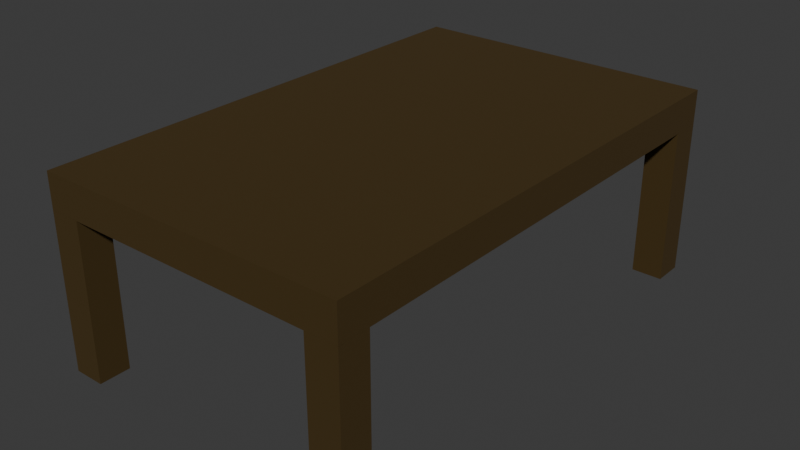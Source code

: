 # Source: Mesa.blend  (saved by Blender 5.0.118; exported with 4.5.12 LTS)
import bpy
from mathutils import Matrix  # noqa: F401  (used for matrix-valued properties, if any)

bpy.ops.wm.read_factory_settings(use_empty=True)
scene = bpy.context.scene
scene.name = 'Scene'

# ---- collections
col_collection = bpy.data.collections.new('Collection'); scene.collection.children.link(col_collection)

# ---- materials (node trees are filled in below, after node groups)
mat_material_001 = bpy.data.materials.new('Material.001')

# ---- material node trees
mat_material_001.use_nodes = True; mat_material_001.node_tree.nodes.clear()
_N = mat_material_001.node_tree.nodes; _L = mat_material_001.node_tree.links
n0 = _N.new('ShaderNodeBsdfPrincipled'); n0.name = 'Principled BSDF'; n0.location = (-200, 100)
n0.inputs[0].default_value = (0.05127, 0.02732, 0.0, 1.0)
n0.inputs[2].default_value = 0.8846
n1 = _N.new('ShaderNodeOutputMaterial'); n1.name = 'Material Output'; n1.location = (200, 100)
_L.new(n0.outputs[0], n1.inputs[0])
n1.is_active_output = True

# ---- world
world_world = bpy.data.worlds.new('World'); scene.world = world_world
world_world.use_nodes = True; world_world.node_tree.nodes.clear()
_N = world_world.node_tree.nodes; _L = world_world.node_tree.links
n0 = _N.new('ShaderNodeOutputWorld'); n0.name = 'World Output'; n0.location = (200, 100)
n1 = _N.new('ShaderNodeBackground'); n1.name = 'Background'; n1.location = (-200, 100)
n1.inputs[0].default_value = (0.05088, 0.05088, 0.05088, 1.0)
_L.new(n1.outputs[0], n0.inputs[0])
n0.is_active_output = True
world_world.color = (0.05088, 0.05088, 0.05088)
world_world.sun_shadow_jitter_overblur = 0.0

# ---- meshes
me_cube = bpy.data.meshes.new('Cube')
me_cube.from_pydata([(1.0, 1.0, 1.0), (1.0, 1.0, -1.0), (1.0, -1.0, 1.0), (1.0, -1.0, -1.0), (-1.0, 1.0, 1.0), (-1.0, 1.0, -1.0), (-1.0, -1.0, 1.0), (-1.0, -1.0, -1.0)], [], [(0, 4, 6, 2), (3, 2, 6, 7), (7, 6, 4, 5), (5, 1, 3, 7), (1, 0, 2, 3), (5, 4, 0, 1)])
_uv = me_cube.uv_layers.new(name='UVMap')
_uv.uv.foreach_set('vector', [0.625, 0.5, 0.875, 0.5, 0.875, 0.75, 0.625, 0.75, 0.375, 0.75, 0.625, 0.75, 0.625, 1.0, 0.375, 1.0, 0.375, 0.0, 0.625, 0.0, 0.625, 0.25, 0.375, 0.25, 0.125, 0.5, 0.375, 0.5, 0.375, 0.75, 0.125, 0.75, 0.375, 0.5, 0.625, 0.5, 0.625, 0.75, 0.375, 0.75, 0.375, 0.25, 0.625, 0.25, 0.625, 0.5, 0.375, 0.5])
me_cube.materials.append(mat_material_001)
me_cube.use_mirror_vertex_groups = False
me_cube.update()
me_cube_001 = bpy.data.meshes.new('Cube.001')
me_cube_001.from_pydata([(-1.0, -1.0, -1.0), (-1.0, -1.0, 1.0), (-1.0, 1.0, -1.0), (-1.0, 1.0, 1.0), (1.0, -1.0, -1.0), (1.0, -1.0, 1.0), (1.0, 1.0, -1.0), (1.0, 1.0, 1.0)], [], [(0, 1, 3, 2), (2, 3, 7, 6), (6, 7, 5, 4), (4, 5, 1, 0), (2, 6, 4, 0), (7, 3, 1, 5)])
_uv = me_cube_001.uv_layers.new(name='UVMap')
_uv.uv.foreach_set('vector', [0.375, 0.0, 0.625, 0.0, 0.625, 0.25, 0.375, 0.25, 0.375, 0.25, 0.625, 0.25, 0.625, 0.5, 0.375, 0.5, 0.375, 0.5, 0.625, 0.5, 0.625, 0.75, 0.375, 0.75, 0.375, 0.75, 0.625, 0.75, 0.625, 1.0, 0.375, 1.0, 0.125, 0.5, 0.375, 0.5, 0.375, 0.75, 0.125, 0.75, 0.625, 0.5, 0.875, 0.5, 0.875, 0.75, 0.625, 0.75])
me_cube_001.materials.append(mat_material_001)
me_cube_001.update()
me_cube_002 = bpy.data.meshes.new('Cube.002')
me_cube_002.from_pydata([(-1.0, -1.0, -1.0), (-1.0, -1.0, 1.0), (-1.0, 1.0, -1.0), (-1.0, 1.0, 1.0), (1.0, -1.0, -1.0), (1.0, -1.0, 1.0), (1.0, 1.0, -1.0), (1.0, 1.0, 1.0)], [], [(0, 1, 3, 2), (2, 3, 7, 6), (6, 7, 5, 4), (4, 5, 1, 0), (2, 6, 4, 0), (7, 3, 1, 5)])
_uv = me_cube_002.uv_layers.new(name='UVMap')
_uv.uv.foreach_set('vector', [0.375, 0.0, 0.625, 0.0, 0.625, 0.25, 0.375, 0.25, 0.375, 0.25, 0.625, 0.25, 0.625, 0.5, 0.375, 0.5, 0.375, 0.5, 0.625, 0.5, 0.625, 0.75, 0.375, 0.75, 0.375, 0.75, 0.625, 0.75, 0.625, 1.0, 0.375, 1.0, 0.125, 0.5, 0.375, 0.5, 0.375, 0.75, 0.125, 0.75, 0.625, 0.5, 0.875, 0.5, 0.875, 0.75, 0.625, 0.75])
me_cube_002.materials.append(mat_material_001)
me_cube_002.update()
me_cube_003 = bpy.data.meshes.new('Cube.003')
me_cube_003.from_pydata([(-1.0, -1.0, -1.0), (-1.0, -1.0, 1.0), (-1.0, 1.0, -1.0), (-1.0, 1.0, 1.0), (1.0, -1.0, -1.0), (1.0, -1.0, 1.0), (1.0, 1.0, -1.0), (1.0, 1.0, 1.0)], [], [(0, 1, 3, 2), (2, 3, 7, 6), (6, 7, 5, 4), (4, 5, 1, 0), (2, 6, 4, 0), (7, 3, 1, 5)])
_uv = me_cube_003.uv_layers.new(name='UVMap')
_uv.uv.foreach_set('vector', [0.375, 0.0, 0.625, 0.0, 0.625, 0.25, 0.375, 0.25, 0.375, 0.25, 0.625, 0.25, 0.625, 0.5, 0.375, 0.5, 0.375, 0.5, 0.625, 0.5, 0.625, 0.75, 0.375, 0.75, 0.375, 0.75, 0.625, 0.75, 0.625, 1.0, 0.375, 1.0, 0.125, 0.5, 0.375, 0.5, 0.375, 0.75, 0.125, 0.75, 0.625, 0.5, 0.875, 0.5, 0.875, 0.75, 0.625, 0.75])
me_cube_003.materials.append(mat_material_001)
me_cube_003.update()
me_cube_004 = bpy.data.meshes.new('Cube.004')
me_cube_004.from_pydata([(-1.0, -1.0, -1.0), (-1.0, -1.0, 1.0), (-1.0, 1.0, -1.0), (-1.0, 1.0, 1.0), (1.0, -1.0, -1.0), (1.0, -1.0, 1.0), (1.0, 1.0, -1.0), (1.0, 1.0, 1.0)], [], [(0, 1, 3, 2), (2, 3, 7, 6), (6, 7, 5, 4), (4, 5, 1, 0), (2, 6, 4, 0), (7, 3, 1, 5)])
_uv = me_cube_004.uv_layers.new(name='UVMap')
_uv.uv.foreach_set('vector', [0.375, 0.0, 0.625, 0.0, 0.625, 0.25, 0.375, 0.25, 0.375, 0.25, 0.625, 0.25, 0.625, 0.5, 0.375, 0.5, 0.375, 0.5, 0.625, 0.5, 0.625, 0.75, 0.375, 0.75, 0.375, 0.75, 0.625, 0.75, 0.625, 1.0, 0.375, 1.0, 0.125, 0.5, 0.375, 0.5, 0.375, 0.75, 0.125, 0.75, 0.625, 0.5, 0.875, 0.5, 0.875, 0.75, 0.625, 0.75])
me_cube_004.materials.append(mat_material_001)
me_cube_004.update()

# ---- objects
ob_cube = bpy.data.objects.new('Cube', me_cube)
ob_cube_001 = bpy.data.objects.new('Cube.001', me_cube_001)
ob_cube_002 = bpy.data.objects.new('Cube.002', me_cube_002)
ob_cube_003 = bpy.data.objects.new('Cube.003', me_cube_003)
ob_cube_004 = bpy.data.objects.new('Cube.004', me_cube_004)

# ---- transforms, parenting, visibility, modifiers, constraints
ob_cube.location = (0.0, 0.0, 1.086)
ob_cube.scale = (1.0, 1.6, 0.1115)
ob_cube.lock_rotations_4d = False
ob_cube.empty_display_type = 'ARROWS'
ob_cube.lineart.crease_threshold = 0.0
ob_cube_001.location = (0.9, 1.5, 0.4735)
ob_cube_001.scale = (0.1, 0.1, 0.5)
ob_cube_002.location = (0.9, -1.5, 0.4735)
ob_cube_002.scale = (0.1, 0.1, 0.5)
ob_cube_003.location = (-0.9, 1.5, 0.4735)
ob_cube_003.scale = (0.1, 0.1, 0.5)
ob_cube_004.location = (-0.9, -1.5, 0.4735)
ob_cube_004.scale = (0.1, 0.1, 0.5)

# ---- collection membership
col_collection.objects.link(ob_cube)
col_collection.objects.link(ob_cube_001)
col_collection.objects.link(ob_cube_002)
col_collection.objects.link(ob_cube_003)
col_collection.objects.link(ob_cube_004)

# ---- scene / render settings (as saved in the file)
scene.frame_start = 1; scene.frame_end = 250; scene.frame_set(1)
scene.render.engine = 'BLENDER_EEVEE_NEXT'
scene.render.bake_bias = 0.0
scene.render.bake_samples = 0
scene.cycles.sampling_pattern = 'TABULATED_SOBOL'
scene.eevee.use_volume_custom_range = False
bpy.context.view_layer.update()

# ---- added for rendering (the .blend has no active camera and no usable light): camera, sun
cam_auto = bpy.data.cameras.new('AutoCamera')
cam_auto.lens = 50.0
cam_auto.sensor_width = 36.0
cam_auto.clip_end = 1000.0
ob_auto_camera = bpy.data.objects.new('AutoCamera', cam_auto)
scene.collection.objects.link(ob_auto_camera)
ob_auto_camera.location = (3.67033, -4.4044, 3.52151)
ob_auto_camera.rotation_euler = (1.09748, -7.21219e-08, 0.694738)
scene.camera = ob_auto_camera
light_auto_sun = bpy.data.lights.new('AutoSun', 'SUN')
light_auto_sun.energy = 3.0
light_auto_sun.angle = 0.0523599
ob_auto_sun = bpy.data.objects.new('AutoSun', light_auto_sun)
scene.collection.objects.link(ob_auto_sun)
ob_auto_sun.rotation_euler = (0.872665, 0.174533, 0.523599)
bpy.context.view_layer.update()
